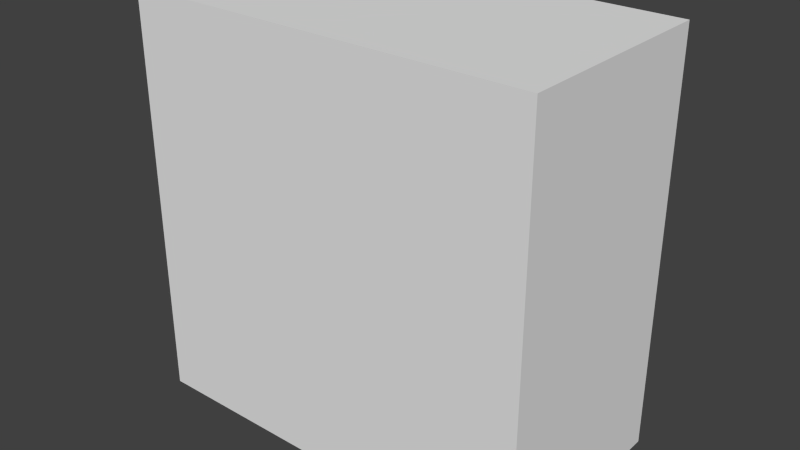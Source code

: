 # Source: cupboards.blend  (saved by Blender 2.70.0; exported with 4.5.12 LTS)
import bpy
from mathutils import Matrix  # noqa: F401  (used for matrix-valued properties, if any)

bpy.ops.wm.read_factory_settings(use_empty=True)
scene = bpy.context.scene
scene.name = 'Scene'

# ---- collections
col_collection_1 = bpy.data.collections.new('Collection 1'); scene.collection.children.link(col_collection_1)

# ---- world
world_world = bpy.data.worlds.new('World'); scene.world = world_world
world_world.color = (0.05088, 0.05088, 0.05088)
world_world.use_sun_shadow = False
world_world.sun_shadow_jitter_overblur = 0.0
world_world.cycles.sampling_method = 'MANUAL'
world_world.cycles.sample_map_resolution = 256

# ---- meshes
me_cube_002 = bpy.data.meshes.new('Cube.002')
me_cube_002.from_pydata([(0.0, 0.0, 0.0), (0.0, 1.0, 7.55e-08), (1.0, 1.0, 7.55e-08), (1.0, 2.22e-16, 2.22e-16), (0.0, -1.51e-09, 0.02), (0.0, 1.0, 0.02), (1.0, 1.0, 0.02), (1.0, -1.51e-09, 0.02)], [], [(4, 5, 1, 0), (5, 6, 2, 1), (6, 7, 3, 2), (7, 4, 0, 3), (0, 1, 2, 3), (7, 6, 5, 4)])
_uv = me_cube_002.uv_layers.new(name='UVMap')
_uv.uv.foreach_set('vector', [0.5, 0.02, 1.5, 0.02, 1.5, 1.192e-07, 0.5, 0.0, 0.0, 0.02, 1.0, 0.02, 1.0, 1.192e-07, 0.0, 1.192e-07, -0.5, 0.02, -1.5, 0.02, -1.5, 0.0, -0.5, 1.192e-07, 1.0, 0.02, 0.0, 0.02, 0.0, 0.0, 1.0, 0.0, 0.0, 0.0, 0.0, 1.0, 1.0, 1.0, 1.0, 0.0, 1.0, 0.0, 1.0, 1.0, 0.0, 1.0, 0.0, 0.0])
me_cube_002.use_remesh_preserve_volume = False
me_cube_002.use_remesh_preserve_attributes = False
me_cube_002.use_mirror_vertex_groups = False
me_cube_002.update()
me_cube_001 = bpy.data.meshes.new('Cube.001')
me_cube_001.from_pydata([(-0.5, -3.775e-08, -0.5), (-0.5, 1.0, -0.5), (0.5, 1.0, -0.5), (0.5, -3.775e-08, -0.5), (-0.5, 0.0, 0.0), (-0.5, 1.0, 5.96e-08), (0.5, 1.0, 5.96e-08), (0.5, 0.0, 0.0), (-0.48, 0.02, 0.0), (-0.48, 0.98, 5.96e-08), (0.48, 0.98, 5.96e-08), (0.48, 0.02, 0.0), (-0.48, 0.02, -0.48), (-0.48, 0.98, -0.48), (0.48, 0.98, -0.48), (0.48, 0.02, -0.48), (-0.5, 0.49, 0.0), (-0.5, 0.49, -0.5), (0.5, 0.49, 0.0), (0.5, 0.49, -0.5), (-0.48, 0.49, 0.0), (0.48, 0.49, 0.0), (-0.48, 0.49, -0.48), (0.48, 0.49, -0.48), (-0.5, 0.51, 5.96e-08), (0.5, 0.51, -0.5), (-0.48, 0.51, 5.96e-08), (-0.48, 0.51, -0.48), (-0.5, 0.51, -0.5), (0.5, 0.51, 5.96e-08), (0.48, 0.51, 5.96e-08), (0.48, 0.51, -0.48)], [], [(24, 5, 1, 28), (5, 6, 2, 1), (18, 7, 3, 19), (7, 4, 0, 3), (28, 1, 2, 25), (8, 11, 15, 12), (26, 9, 5, 24), (9, 10, 6, 5), (21, 11, 7, 18), (11, 8, 4, 7), (31, 14, 13, 27), (30, 10, 14, 31), (10, 9, 13, 14), (20, 8, 12, 22), (4, 16, 17, 0), (29, 18, 19, 25), (0, 17, 19, 3), (8, 20, 16, 4), (30, 21, 18, 29), (15, 23, 22, 12), (11, 21, 23, 15), (26, 20, 22, 27), (16, 24, 28, 17), (17, 28, 25, 19), (20, 26, 24, 16), (23, 31, 27, 22), (21, 30, 31, 23), (6, 29, 25, 2), (10, 30, 29, 6), (9, 26, 27, 13), (27, 26, 30, 31), (22, 23, 21, 20), (26, 20, 21, 30)])
_uv = me_cube_001.uv_layers.new(name='UVMap')
_uv.uv.foreach_set('vector', [1.007, 0.5, 1.497, 0.5, 1.497, 0.0, 1.007, 0.0, -0.0025, 0.5, 0.9975, 0.5, 0.9975, 0.0, -0.0025, 0.0, 0.9875, 0.5, 0.4975, 0.5, 0.4975, 0.0, 0.9875, 0.0, 0.9975, 0.5, -0.0025, 0.5, -0.0025, 0.0, 0.9975, 0.0, -0.0025, 0.51, -0.0025, 1.0, 0.9975, 1.0, 0.9975, 0.51, 0.0175, 0.5, 0.9775, 0.5, 0.9775, 0.02, 0.0175, 0.02, 0.0175, 0.51, 0.0175, 0.98, -0.0025, 1.0, -0.0025, 0.51, 0.0175, 0.98, 0.9775, 0.98, 0.9975, 1.0, -0.0025, 1.0, 0.9775, 0.49, 0.9775, 0.02, 0.9975, -5.96e-08, 0.9975, 0.49, 0.9775, 0.02, 0.0175, 0.02, -0.0025, -5.96e-08, 0.9975, -5.96e-08, 0.9775, 0.51, 0.9775, 0.98, 0.0175, 0.98, 0.0175, 0.51, 1.007, 0.5, 1.477, 0.5, 1.477, 0.02, 1.007, 0.02, 0.9775, 0.5, 0.0175, 0.5, 0.0175, 0.02, 0.9775, 0.02, 0.9875, 0.5, 0.5175, 0.5, 0.5175, 0.02, 0.9875, 0.02, 0.4975, 0.5, 0.9875, 0.5, 0.9875, 0.0, 0.4975, 0.0, 1.007, 0.5, 0.9875, 0.5, 0.9875, 0.0, 1.007, 0.0, -0.0025, -5.96e-08, -0.0025, 0.49, 0.9975, 0.49, 0.9975, -5.96e-08, 0.0175, 0.02, 0.0175, 0.49, -0.0025, 0.49, -0.0025, -5.96e-08, 0.9775, 0.51, 0.9775, 0.49, 0.9975, 0.49, 0.9975, 0.51, 0.9775, 0.02, 0.9775, 0.49, 0.0175, 0.49, 0.0175, 0.02, 0.5175, 0.5, 0.9875, 0.5, 0.9875, 0.02, 0.5175, 0.02, 1.007, 0.5, 0.9875, 0.5, 0.9875, 0.02, 1.007, 0.02, 0.9875, 0.5, 1.007, 0.5, 1.007, 0.0, 0.9875, 0.0, -0.0025, 0.49, -0.0025, 0.51, 0.9975, 0.51, 0.9975, 0.49, 0.0175, 0.49, 0.0175, 0.51, -0.0025, 0.51, -0.0025, 0.49, 0.9775, 0.49, 0.9775, 0.51, 0.0175, 0.51, 0.0175, 0.49, 0.9875, 0.5, 1.007, 0.5, 1.007, 0.02, 0.9875, 0.02, -0.5025, 0.5, -0.9925, 0.5, -0.9925, 0.0, -0.5025, 0.0, 0.9775, 0.98, 0.9775, 0.51, 0.9975, 0.51, 0.9975, 1.0, 1.477, 0.5, 1.007, 0.5, 1.007, 0.02, 1.477, 0.02, 0.0175, 0.02, 0.0175, 0.5, 0.9775, 0.5, 0.9775, 0.02, 0.0175, 0.02, 0.9775, 0.02, 0.9775, 0.5, 0.0175, 0.5, 0.0175, 0.51, 0.0175, 0.49, 0.9775, 0.49, 0.9775, 0.51])
me_cube_001.use_remesh_preserve_volume = False
me_cube_001.use_remesh_preserve_attributes = False
me_cube_001.use_mirror_vertex_groups = False
me_cube_001.update()

# ---- objects
ob_cabinet_top_door = bpy.data.objects.new('cabinet_top_door', me_cube_002)
ob_cabinet_top = bpy.data.objects.new('cabinet_top', me_cube_001)

# ---- transforms, parenting, visibility, modifiers, constraints
ob_cabinet_top_door.location = (-0.5, 0.0, 0.0)
ob_cabinet_top_door.rotation_euler = (1.571, 2.22e-16, 2.22e-16)
ob_cabinet_top_door.lineart.crease_threshold = 0.0
ob_cabinet_top.location = (0.0, 0.0, 0.0)
ob_cabinet_top.rotation_euler = (1.571, 2.22e-16, 2.22e-16)
ob_cabinet_top.lineart.crease_threshold = 0.0

# ---- collection membership
col_collection_1.objects.link(ob_cabinet_top_door)
col_collection_1.objects.link(ob_cabinet_top)

# ---- scene / render settings (as saved in the file)
scene.frame_start = 1; scene.frame_end = 250; scene.frame_set(1)
scene.render.engine = 'BLENDER_EEVEE_NEXT'
scene.render.resolution_percentage = 50
scene.render.dither_intensity = 0.0
scene.cycles.use_denoising = False
scene.cycles.samples = 10
scene.cycles.sampling_pattern = 'TABULATED_SOBOL'
scene.cycles.light_sampling_threshold = 0.0
scene.cycles.use_adaptive_sampling = False
scene.cycles.use_light_tree = False
scene.cycles.blur_glossy = 0.0
scene.cycles.volume_bounces = 1
scene.cycles.pixel_filter_type = 'GAUSSIAN'
scene.cycles.sample_clamp_indirect = 0.0
scene.view_settings.view_transform = 'Standard'
bpy.context.view_layer.update()

# ---- added for rendering (the .blend has no active camera and no usable light): camera, sun
cam_auto = bpy.data.cameras.new('AutoCamera')
cam_auto.lens = 50.0
cam_auto.sensor_width = 36.0
cam_auto.clip_end = 1000.0
ob_auto_camera = bpy.data.objects.new('AutoCamera', cam_auto)
scene.collection.objects.link(ob_auto_camera)
ob_auto_camera.location = (1.39411, -1.43294, 1.61529)
ob_auto_camera.rotation_euler = (1.09748, -7.21219e-08, 0.694738)
scene.camera = ob_auto_camera
light_auto_sun = bpy.data.lights.new('AutoSun', 'SUN')
light_auto_sun.energy = 3.0
light_auto_sun.angle = 0.0523599
ob_auto_sun = bpy.data.objects.new('AutoSun', light_auto_sun)
scene.collection.objects.link(ob_auto_sun)
ob_auto_sun.rotation_euler = (0.872665, 0.174533, 0.523599)
bpy.context.view_layer.update()
